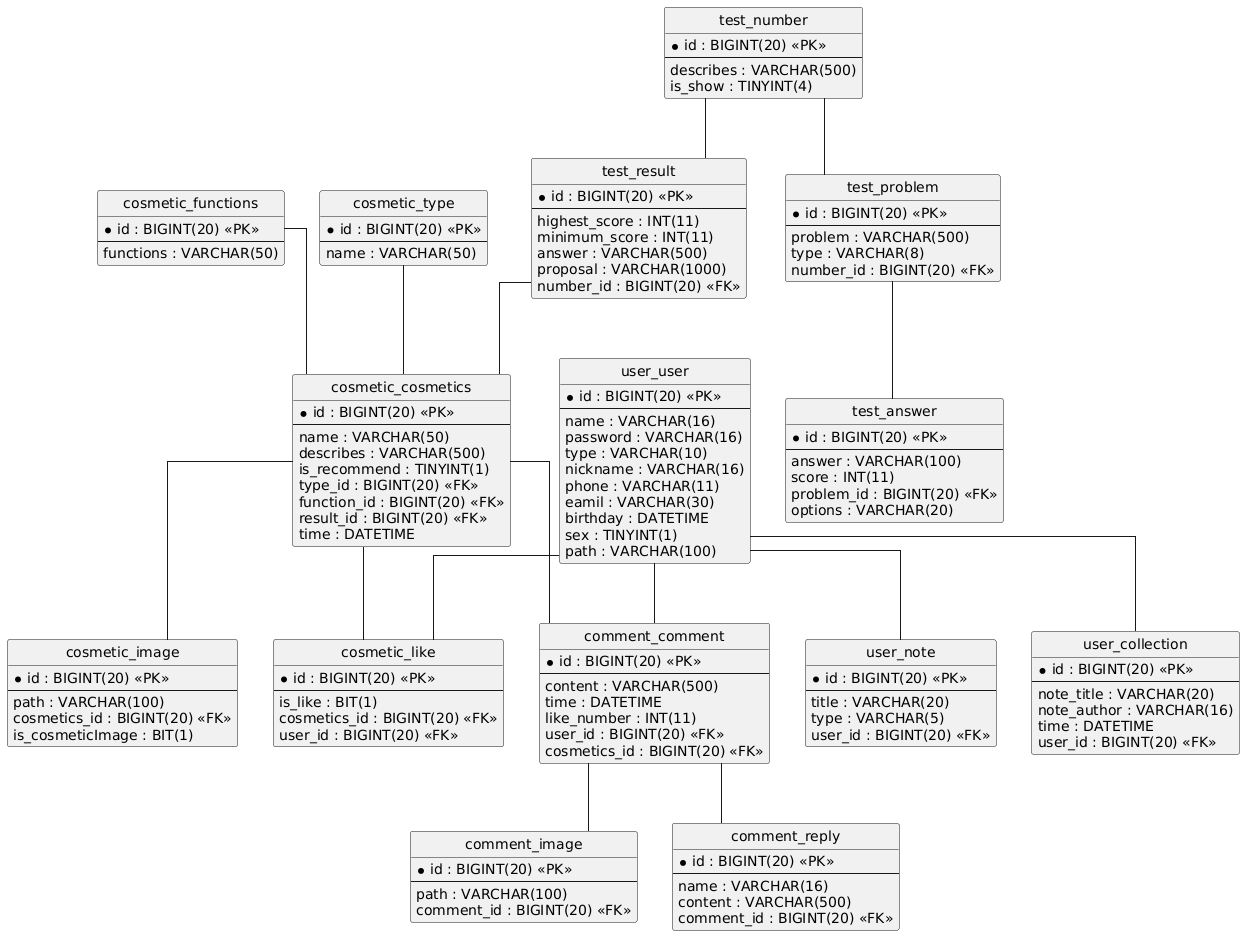

The diagram above was rendered by PlantUML. Its source (embedded in the PNG):
@startuml
hide circle
skinparam linetype ortho

entity "comment_comment" as comment_comment {
  * id : BIGINT(20) <<PK>>
  --
  content : VARCHAR(500)
  time : DATETIME
  like_number : INT(11)
  user_id : BIGINT(20) <<FK>>
  cosmetics_id : BIGINT(20) <<FK>>
}

entity "comment_image" as comment_image {
  * id : BIGINT(20) <<PK>>
  --
  path : VARCHAR(100)
  comment_id : BIGINT(20) <<FK>>
}

entity "comment_reply" as comment_reply {
  * id : BIGINT(20) <<PK>>
  --
  name : VARCHAR(16)
  content : VARCHAR(500)
  comment_id : BIGINT(20) <<FK>>
}

entity "cosmetic_cosmetics" as cosmetic_cosmetics {
  * id : BIGINT(20) <<PK>>
  --
  name : VARCHAR(50)
  describes : VARCHAR(500)
  is_recommend : TINYINT(1)
  type_id : BIGINT(20) <<FK>>
  function_id : BIGINT(20) <<FK>>
  result_id : BIGINT(20) <<FK>>
  time : DATETIME
}

entity "cosmetic_functions" as cosmetic_functions {
  * id : BIGINT(20) <<PK>>
  --
  functions : VARCHAR(50)
}

entity "cosmetic_image" as cosmetic_image {
  * id : BIGINT(20) <<PK>>
  --
  path : VARCHAR(100)
  cosmetics_id : BIGINT(20) <<FK>>
  is_cosmeticImage : BIT(1)
}

entity "cosmetic_like" as cosmetic_like {
  * id : BIGINT(20) <<PK>>
  --
  is_like : BIT(1)
  cosmetics_id : BIGINT(20) <<FK>>
  user_id : BIGINT(20) <<FK>>
}

entity "cosmetic_type" as cosmetic_type {
  * id : BIGINT(20) <<PK>>
  --
  name : VARCHAR(50)
}

entity "test_answer" as test_answer {
  * id : BIGINT(20) <<PK>>
  --
  answer : VARCHAR(100)
  score : INT(11)
  problem_id : BIGINT(20) <<FK>>
  options : VARCHAR(20)
}

entity "test_number" as test_number {
  * id : BIGINT(20) <<PK>>
  --
  describes : VARCHAR(500)
  is_show : TINYINT(4)
}

entity "test_problem" as test_problem {
  * id : BIGINT(20) <<PK>>
  --
  problem : VARCHAR(500)
  type : VARCHAR(8)
  number_id : BIGINT(20) <<FK>>
}

entity "test_result" as test_result {
  * id : BIGINT(20) <<PK>>
  --
  highest_score : INT(11)
  minimum_score : INT(11)
  answer : VARCHAR(500)
  proposal : VARCHAR(1000)
  number_id : BIGINT(20) <<FK>>
}

entity "user_collection" as user_collection {
  * id : BIGINT(20) <<PK>>
  --
  note_title : VARCHAR(20)
  note_author : VARCHAR(16)
  time : DATETIME
  user_id : BIGINT(20) <<FK>>
}

entity "user_note" as user_note {
  * id : BIGINT(20) <<PK>>
  --
  title : VARCHAR(20)
  type : VARCHAR(5)
  user_id : BIGINT(20) <<FK>>
}

entity "user_user" as user_user {
  * id : BIGINT(20) <<PK>>
  --
  name : VARCHAR(16)
  password : VARCHAR(16)
  type : VARCHAR(10)
  nickname : VARCHAR(16)
  phone : VARCHAR(11)
  eamil : VARCHAR(30)
  birthday : DATETIME
  sex : TINYINT(1)
  path : VARCHAR(100)
}

cosmetic_cosmetics -- comment_comment
user_user -- comment_comment
comment_comment -- comment_image
comment_comment -- comment_reply
cosmetic_type -- cosmetic_cosmetics
cosmetic_functions -- cosmetic_cosmetics
test_result -- cosmetic_cosmetics
cosmetic_cosmetics -- cosmetic_image
cosmetic_cosmetics -- cosmetic_like
user_user -- cosmetic_like
test_problem -- test_answer
test_number -- test_problem
test_number -- test_result
user_user -- user_collection
user_user -- user_note
@enduml